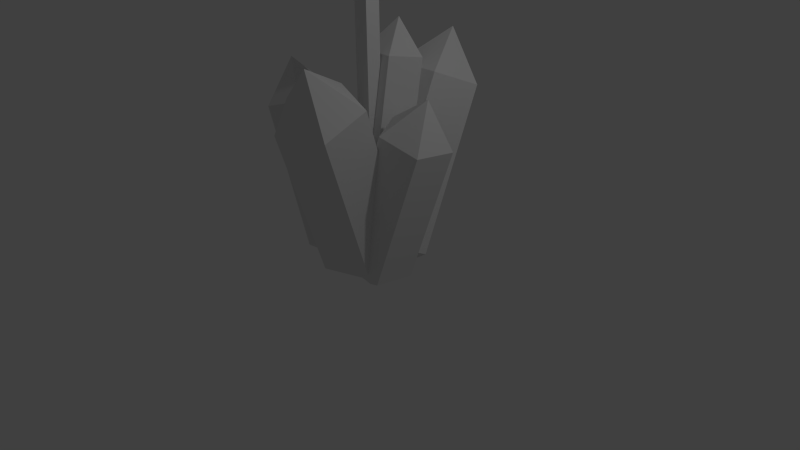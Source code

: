 # Source: Shroud_Base.blend  (saved by Blender 2.76.0; exported with 4.5.12 LTS)
import bpy
from mathutils import Matrix  # noqa: F401  (used for matrix-valued properties, if any)

bpy.ops.wm.read_factory_settings(use_empty=True)
scene = bpy.context.scene
scene.name = 'Scene'

# ---- collections
col_collection_1 = bpy.data.collections.new('Collection 1'); scene.collection.children.link(col_collection_1)

# ---- materials (node trees are filled in below, after node groups)
mat_material = bpy.data.materials.new('Material')
mat_material.alpha_threshold = 0.0
mat_material.use_transparent_shadow = False
mat_material.roughness = 0.5
mat_material.line_color = (0.0, 0.0, 0.0, 1.0)

# ---- material node trees

# ---- world
world_world = bpy.data.worlds.new('World'); scene.world = world_world
world_world.color = (0.05088, 0.05088, 0.05088)
world_world.use_sun_shadow = False
world_world.sun_shadow_jitter_overblur = 0.0
world_world.cycles.sampling_method = 'MANUAL'
world_world.cycles.sample_map_resolution = 256

# ---- cameras
cam_camera = bpy.data.cameras.new('Camera')
cam_camera.clip_end = 100.0
cam_camera.lens = 35.0
cam_camera.sensor_width = 32.0
cam_camera.sensor_height = 18.0
cam_camera.ortho_scale = 7.314
cam_camera.dof.focus_distance = 0.0
cam_camera.dof.aperture_fstop = 128.0

# ---- lights
light_lamp = bpy.data.lights.new('Lamp', 'POINT')
light_lamp.transmission_factor = 0.0
light_lamp.cutoff_distance = 30.0
light_lamp.energy = 100.0
light_lamp.shadow_buffer_clip_start = 1.001
light_lamp.shadow_soft_size = 0.1
light_lamp.shadow_maximum_resolution = 0.006
light_lamp.use_absolute_resolution = True
light_lamp.cycles.use_multiple_importance_sampling = False

# ---- meshes
me_cube = bpy.data.meshes.new('Cube')
me_cube.from_pydata([(0.0975, 0.0975, -2.296), (0.0975, -0.0975, -2.296), (-0.0975, -0.0975, -2.296), (-0.0975, 0.0975, -2.296), (0.0975, 0.0975, 2.73), (0.0975, -0.0975, 2.73), (-0.0975, -0.0975, 2.73), (-0.0975, 0.0975, 2.73), (-8.21e-09, 0.4915, -0.2214), (-8.21e-09, 0.1045, -2.45), (-3.295e-09, 0.5238, -2.21), (-3.295e-09, 0.786, -0.6995), (0.3538, 0.2706, -2.166), (0.3538, 0.5328, -0.6555), (0.2187, -0.1392, -2.095), (0.2187, 0.123, -0.5844), (-0.2187, -0.1392, -2.095), (-0.2187, 0.123, -0.5844), (-0.3538, 0.2706, -2.166), (-0.3538, 0.5328, -0.6555), (-4.785e-09, 1.663, -1.274), (-4.785e-09, 0.7732, -3.314), (-1.192e-08, 0.09895, -3.509), (-1.192e-08, 1.412, -0.498), (0.5137, 0.4311, -3.165), (0.5137, 1.321, -1.125), (0.3175, -0.1225, -2.923), (0.3175, 0.7674, -0.8831), (-0.3175, -0.1225, -2.923), (-0.3175, 0.7674, -0.8831), (-0.5137, 0.4311, -3.165), (-0.5137, 1.321, -1.125), (0.3473, -1.191, -0.4352), (-0.07059, -0.00678, -3.47), (-0.1797, 0.3024, -2.85), (0.1035, -0.5001, -0.793), (0.4195, 0.1481, -2.993), (0.7027, -0.6544, -0.9357), (0.4202, -0.4434, -3.223), (0.7033, -1.246, -1.167), (-0.1786, -0.6547, -3.223), (0.1045, -1.457, -1.167), (-0.5493, -0.1938, -2.993), (-0.2662, -0.9962, -0.9357), (-1.226, -0.198, -0.8011), (-0.4385, -0.04193, -3.44), (-0.6341, 0.3817, -3.08), (-1.167, 0.2759, -1.292), (-0.1683, 0.1545, -2.955), (-0.7017, 0.04876, -1.166), (-0.2243, -0.3735, -3.002), (-0.7577, -0.4793, -1.214), (-0.7247, -0.4728, -3.158), (-1.258, -0.5786, -1.369), (-0.9779, -0.006019, -3.206), (-1.511, -0.1118, -1.417), (0.9551, 0.0216, -0.9085), (0.1174, -0.1715, -3.523), (0.13, 0.2958, -3.166), (0.6976, 0.4267, -1.395), (0.5986, 0.08295, -3.301), (1.166, 0.2138, -1.529), (0.5601, -0.4451, -3.249), (1.128, -0.3143, -1.478), (0.06765, -0.5586, -3.083), (0.6353, -0.4278, -1.311), (-0.1982, -0.1007, -3.032), (0.3695, 0.03013, -1.26)], [], [(0, 1, 2, 3), (4, 7, 6, 5), (0, 4, 5, 1), (1, 5, 6, 2), (2, 6, 7, 3), (4, 0, 3, 7), (10, 12, 9), (25, 20, 23), (10, 11, 13, 12), (17, 15, 8), (28, 29, 31, 30), (12, 13, 15, 14), (30, 31, 20, 21), (26, 27, 29, 28), (14, 15, 17, 16), (24, 25, 27, 26), (18, 19, 11, 10), (16, 17, 19, 18), (29, 27, 23), (21, 20, 25, 24), (21, 24, 22), (13, 11, 8), (11, 19, 8), (15, 13, 8), (19, 17, 8), (16, 18, 9), (18, 10, 9), (14, 16, 9), (12, 14, 9), (20, 31, 23), (27, 25, 23), (31, 29, 23), (28, 30, 22), (30, 21, 22), (26, 28, 22), (24, 26, 22), (34, 36, 33), (34, 35, 37, 36), (41, 39, 32), (36, 37, 39, 38), (38, 39, 41, 40), (42, 43, 35, 34), (40, 41, 43, 42), (37, 35, 32), (35, 43, 32), (39, 37, 32), (43, 41, 32), (40, 42, 33), (42, 34, 33), (38, 40, 33), (36, 38, 33), (46, 48, 45), (46, 47, 49, 48), (53, 51, 44), (48, 49, 51, 50), (50, 51, 53, 52), (54, 55, 47, 46), (52, 53, 55, 54), (49, 47, 44), (47, 55, 44), (51, 49, 44), (55, 53, 44), (52, 54, 45), (54, 46, 45), (50, 52, 45), (48, 50, 45), (58, 60, 57), (58, 59, 61, 60), (65, 63, 56), (60, 61, 63, 62), (62, 63, 65, 64), (66, 67, 59, 58), (64, 65, 67, 66), (61, 59, 56), (59, 67, 56), (63, 61, 56), (67, 65, 56), (64, 66, 57), (66, 58, 57), (62, 64, 57), (60, 62, 57)])
_uv = me_cube.uv_layers.new(name='UVMap')
_uv.uv.foreach_set('vector', [0.6224, 0.0361, 0.6224, 0.0001072, 0.6584, 0.0001074, 0.6584, 0.0361, 0.6224, 0.9639, 0.6584, 0.9639, 0.6584, 0.9999, 0.6224, 0.9999, 0.6224, 0.0361, 0.6224, 0.9639, 0.5864, 0.9639, 0.5864, 0.0361, 0.7304, 0.0361, 0.7304, 0.9639, 0.6944, 0.9639, 0.6944, 0.0361, 0.6944, 0.0361, 0.6944, 0.9639, 0.6584, 0.9639, 0.6584, 0.0361, 0.6224, 0.9639, 0.6224, 0.0361, 0.6584, 0.0361, 0.6584, 0.9639, 0.3518, 0.2064, 0.2345, 0.2064, 0.2931, 0.09089, 0.2345, 0.6173, 0.3518, 0.6173, 0.2931, 0.756, 0.3518, 0.2064, 0.3518, 0.6173, 0.2345, 0.6173, 0.2345, 0.2064, 0.1563, 0.8186, 0.1529, 0.7014, 0.2931, 0.756, 0.5862, 0.2064, 0.5862, 0.6173, 0.469, 0.6173, 0.469, 0.2064, 0.2345, 0.2064, 0.2345, 0.6173, 0.1173, 0.6173, 0.1173, 0.2064, 0.469, 0.2064, 0.469, 0.6173, 0.3518, 0.6173, 0.3518, 0.2064, 0.1173, 0.2064, 0.1173, 0.6173, 0.0001072, 0.6173, 0.0001076, 0.2064, 0.1173, 0.2064, 0.1173, 0.6173, 0.0001072, 0.6173, 0.0001076, 0.2064, 0.2345, 0.2064, 0.2345, 0.6173, 0.1173, 0.6173, 0.1173, 0.2064, 0.469, 0.2064, 0.469, 0.6173, 0.3518, 0.6173, 0.3518, 0.2064, 0.5862, 0.2064, 0.5862, 0.6173, 0.469, 0.6173, 0.469, 0.2064, 0.1563, 0.8186, 0.1529, 0.7014, 0.2931, 0.756, 0.3518, 0.2064, 0.3518, 0.6173, 0.2345, 0.6173, 0.2345, 0.2064, 0.3518, 0.2064, 0.2345, 0.2064, 0.2931, 0.09089, 0.2345, 0.6173, 0.3518, 0.6173, 0.2931, 0.756, 0.3518, 0.6173, 0.4334, 0.7014, 0.2931, 0.756, 0.1529, 0.7014, 0.2345, 0.6173, 0.2931, 0.756, 0.4334, 0.7014, 0.43, 0.8186, 0.2931, 0.756, 0.3856, 0.0001072, 0.421, 0.1118, 0.2931, 0.09089, 0.421, 0.1118, 0.3518, 0.2064, 0.2931, 0.09089, 0.1653, 0.1118, 0.2007, 0.0001072, 0.2931, 0.09089, 0.2345, 0.2064, 0.1653, 0.1118, 0.2931, 0.09089, 0.3518, 0.6173, 0.4334, 0.7014, 0.2931, 0.756, 0.1529, 0.7014, 0.2345, 0.6173, 0.2931, 0.756, 0.4334, 0.7014, 0.43, 0.8186, 0.2931, 0.756, 0.3856, 0.0001072, 0.421, 0.1118, 0.2931, 0.09089, 0.421, 0.1118, 0.3518, 0.2064, 0.2931, 0.09089, 0.1653, 0.1118, 0.2007, 0.0001072, 0.2931, 0.09089, 0.2345, 0.2064, 0.1653, 0.1118, 0.2931, 0.09089, 0.3518, 0.2064, 0.2345, 0.2064, 0.2931, 0.09089, 0.3518, 0.2064, 0.3518, 0.6173, 0.2345, 0.6173, 0.2345, 0.2064, 0.1563, 0.8186, 0.1529, 0.7014, 0.2931, 0.756, 0.2345, 0.2064, 0.2345, 0.6173, 0.1173, 0.6173, 0.1173, 0.2064, 0.1173, 0.2064, 0.1173, 0.6173, 0.0001072, 0.6173, 0.0001076, 0.2064, 0.469, 0.2064, 0.469, 0.6173, 0.3518, 0.6173, 0.3518, 0.2064, 0.5862, 0.2064, 0.5862, 0.6173, 0.469, 0.6173, 0.469, 0.2064, 0.2345, 0.6173, 0.3518, 0.6173, 0.2931, 0.756, 0.3518, 0.6173, 0.4334, 0.7014, 0.2931, 0.756, 0.1529, 0.7014, 0.2345, 0.6173, 0.2931, 0.756, 0.4334, 0.7014, 0.43, 0.8186, 0.2931, 0.756, 0.3856, 0.0001072, 0.421, 0.1118, 0.2931, 0.09089, 0.421, 0.1118, 0.3518, 0.2064, 0.2931, 0.09089, 0.1653, 0.1118, 0.2007, 0.0001072, 0.2931, 0.09089, 0.2345, 0.2064, 0.1653, 0.1118, 0.2931, 0.09089, 0.3518, 0.2064, 0.2345, 0.2064, 0.2931, 0.09089, 0.3518, 0.2064, 0.3518, 0.6173, 0.2345, 0.6173, 0.2345, 0.2064, 0.1563, 0.8186, 0.1529, 0.7014, 0.2931, 0.756, 0.2345, 0.2064, 0.2345, 0.6173, 0.1173, 0.6173, 0.1173, 0.2064, 0.1173, 0.2064, 0.1173, 0.6173, 0.0001072, 0.6173, 0.0001076, 0.2064, 0.469, 0.2064, 0.469, 0.6173, 0.3518, 0.6173, 0.3518, 0.2064, 0.5862, 0.2064, 0.5862, 0.6173, 0.469, 0.6173, 0.469, 0.2064, 0.2345, 0.6173, 0.3518, 0.6173, 0.2931, 0.756, 0.3518, 0.6173, 0.4334, 0.7014, 0.2931, 0.756, 0.1529, 0.7014, 0.2345, 0.6173, 0.2931, 0.756, 0.4334, 0.7014, 0.43, 0.8186, 0.2931, 0.756, 0.3856, 0.0001072, 0.421, 0.1118, 0.2931, 0.09089, 0.421, 0.1118, 0.3518, 0.2064, 0.2931, 0.09089, 0.1653, 0.1118, 0.2007, 0.0001072, 0.2931, 0.09089, 0.2345, 0.2064, 0.1653, 0.1118, 0.2931, 0.09089, 0.3518, 0.2064, 0.2345, 0.2064, 0.2931, 0.09089, 0.3518, 0.2064, 0.3518, 0.6173, 0.2345, 0.6173, 0.2345, 0.2064, 0.1563, 0.8186, 0.1529, 0.7014, 0.2931, 0.756, 0.2345, 0.2064, 0.2345, 0.6173, 0.1173, 0.6173, 0.1173, 0.2064, 0.1173, 0.2064, 0.1173, 0.6173, 0.0001072, 0.6173, 0.0001076, 0.2064, 0.469, 0.2064, 0.469, 0.6173, 0.3518, 0.6173, 0.3518, 0.2064, 0.5862, 0.2064, 0.5862, 0.6173, 0.469, 0.6173, 0.469, 0.2064, 0.2345, 0.6173, 0.3518, 0.6173, 0.2931, 0.756, 0.3518, 0.6173, 0.4334, 0.7014, 0.2931, 0.756, 0.1529, 0.7014, 0.2345, 0.6173, 0.2931, 0.756, 0.4334, 0.7014, 0.43, 0.8186, 0.2931, 0.756, 0.3856, 0.0001072, 0.421, 0.1118, 0.2931, 0.09089, 0.421, 0.1118, 0.3518, 0.2064, 0.2931, 0.09089, 0.1653, 0.1118, 0.2007, 0.0001072, 0.2931, 0.09089, 0.2345, 0.2064, 0.1653, 0.1118, 0.2931, 0.09089])
me_cube.materials.append(mat_material)
me_cube.use_remesh_preserve_volume = False
me_cube.use_remesh_preserve_attributes = False
me_cube.use_mirror_vertex_groups = False
me_cube.update()

# ---- objects
ob_cube = bpy.data.objects.new('Cube', me_cube)
ob_lamp = bpy.data.objects.new('Lamp', light_lamp)
ob_camera = bpy.data.objects.new('Camera', cam_camera)

# ---- transforms, parenting, visibility, modifiers, constraints
ob_cube.location = (0.0, 0.0, 3.198)
ob_cube.lock_rotations_4d = False
ob_cube.empty_display_type = 'ARROWS'
ob_cube.lineart.crease_threshold = 0.0
ob_lamp.location = (4.076, 1.005, 5.904)
ob_lamp.rotation_euler = (0.6503, 0.05522, 1.866)
ob_lamp.lock_rotations_4d = False
ob_lamp.empty_display_type = 'ARROWS'
ob_lamp.color = (0.0, 0.0, 0.0, 0.0)
ob_lamp.lineart.crease_threshold = 0.0
ob_camera.location = (7.481, -6.508, 5.344)
ob_camera.rotation_euler = (1.109, 0.01082, 0.8149)
ob_camera.lock_rotations_4d = False
ob_camera.empty_display_type = 'ARROWS'
ob_camera.color = (0.0, 0.0, 0.0, 0.0)
ob_camera.display_type = 'WIRE'
ob_camera.lineart.crease_threshold = 0.0

# ---- collection membership
col_collection_1.objects.link(ob_cube)
col_collection_1.objects.link(ob_lamp)
col_collection_1.objects.link(ob_camera)

# ---- scene / render settings (as saved in the file)
scene.camera = ob_camera
scene.frame_start = 1; scene.frame_end = 250; scene.frame_set(1)
scene.render.engine = 'BLENDER_EEVEE_NEXT'
scene.render.resolution_percentage = 50
scene.render.dither_intensity = 0.0
scene.cycles.use_denoising = False
scene.cycles.samples = 10
scene.cycles.sampling_pattern = 'TABULATED_SOBOL'
scene.cycles.light_sampling_threshold = 0.0
scene.cycles.use_adaptive_sampling = False
scene.cycles.use_light_tree = False
scene.cycles.blur_glossy = 0.0
scene.cycles.pixel_filter_type = 'GAUSSIAN'
scene.cycles.sample_clamp_indirect = 0.0
scene.view_settings.view_transform = 'Standard'
bpy.context.view_layer.update()
